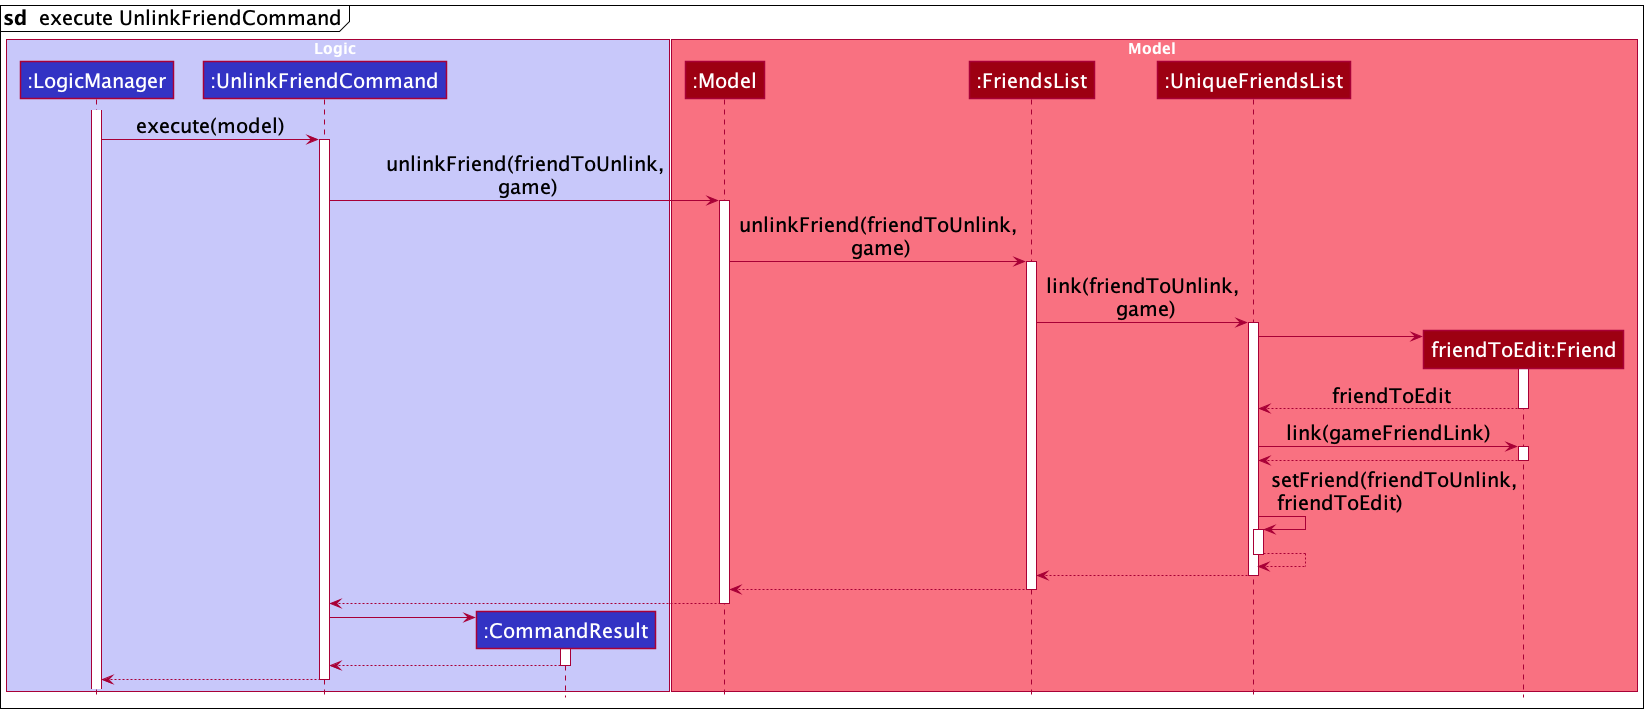

The diagram above was rendered by PlantUML. Its source (embedded in the PNG):
@startuml
!include style.puml
skinparam defaultFontSize 20

mainframe **sd**  execute UnlinkFriendCommand

box Logic LOGIC_COLOR_T1

participant ":LogicManager" as LogicManager LOGIC_COLOR
participant ":UnlinkFriendCommand" as UnlinkFriendCommand LOGIC_COLOR
participant ":CommandResult" as CommandResult LOGIC_COLOR
end box

box Model MODEL_COLOR_T1
participant ":Model" as Model MODEL_COLOR
participant ":FriendsList" as FriendsList MODEL_COLOR
participant ":UniqueFriendsList" as UniqueFriendsList MODEL_COLOR
participant "friendToEdit:Friend" as Friend MODEL_COLOR
end box

activate LogicManager

LogicManager -> UnlinkFriendCommand : execute(model)
activate UnlinkFriendCommand

UnlinkFriendCommand -> Model : unlinkFriend(friendToUnlink,\n game)
activate Model
Model -> FriendsList : unlinkFriend(friendToUnlink,\n game)
activate FriendsList
FriendsList -> UniqueFriendsList : link(friendToUnlink,\n game)
activate UniqueFriendsList
create Friend
UniqueFriendsList -> Friend
activate Friend
Friend --> UniqueFriendsList : friendToEdit
deactivate Friend
UniqueFriendsList -> Friend : link(gameFriendLink)
activate Friend
Friend --> UniqueFriendsList
deactivate Friend
UniqueFriendsList -> UniqueFriendsList : setFriend(friendToUnlink,\n friendToEdit)
activate UniqueFriendsList
UniqueFriendsList --> UniqueFriendsList
deactivate UniqueFriendsList
UniqueFriendsList --> FriendsList
deactivate UniqueFriendsList
FriendsList --> Model
deactivate FriendsList
Model --> UnlinkFriendCommand
deactivate Model

create CommandResult
UnlinkFriendCommand -> CommandResult
activate CommandResult

CommandResult --> UnlinkFriendCommand
deactivate CommandResult

return
@enduml